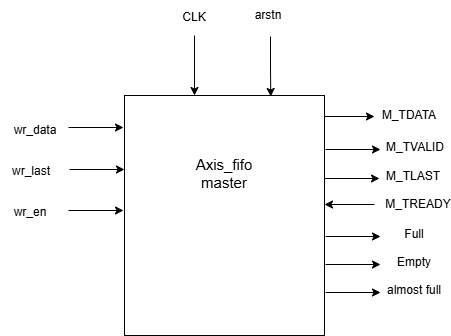

The diagram above was exported from draw.io. Its source (the exported page's mxGraphModel, read from the mxfile embedded in the PNG):
<mxGraphModel dx="774" dy="451" grid="1" gridSize="10" guides="1" tooltips="1" connect="1" arrows="1" fold="1" page="1" pageScale="1" pageWidth="850" pageHeight="1100" math="0" shadow="0">
  <root>
    <mxCell id="0" />
    <mxCell id="1" parent="0" />
    <mxCell id="l20ri7w9yiepg1nsSr92-2" edge="1" parent="1" style="edgeStyle=orthogonalEdgeStyle;rounded=0;orthogonalLoop=1;jettySize=auto;html=1;exitX=1;exitY=0.25;exitDx=0;exitDy=0;">
      <mxGeometry relative="1" as="geometry">
        <mxPoint x="445" y="201" as="sourcePoint" />
        <mxPoint x="500" y="201" as="targetPoint" />
      </mxGeometry>
    </mxCell>
    <mxCell id="l20ri7w9yiepg1nsSr92-1" parent="1" style="rounded=0;whiteSpace=wrap;html=1;" value="" vertex="1">
      <mxGeometry height="240" width="200" x="250" y="180" as="geometry" />
    </mxCell>
    <mxCell id="l20ri7w9yiepg1nsSr92-3" edge="1" parent="1" style="edgeStyle=orthogonalEdgeStyle;rounded=0;orthogonalLoop=1;jettySize=auto;html=1;exitX=1;exitY=0.25;exitDx=0;exitDy=0;">
      <mxGeometry relative="1" as="geometry">
        <mxPoint x="451" y="234" as="sourcePoint" />
        <mxPoint x="506" y="234" as="targetPoint" />
      </mxGeometry>
    </mxCell>
    <mxCell id="l20ri7w9yiepg1nsSr92-4" edge="1" parent="1" style="edgeStyle=orthogonalEdgeStyle;rounded=0;orthogonalLoop=1;jettySize=auto;html=1;exitX=1;exitY=0.25;exitDx=0;exitDy=0;">
      <mxGeometry relative="1" as="geometry">
        <mxPoint x="450" y="263" as="sourcePoint" />
        <mxPoint x="505" y="263" as="targetPoint" />
      </mxGeometry>
    </mxCell>
    <mxCell id="l20ri7w9yiepg1nsSr92-5" edge="1" parent="1" style="edgeStyle=orthogonalEdgeStyle;rounded=0;orthogonalLoop=1;jettySize=auto;html=1;exitX=1;exitY=0.25;exitDx=0;exitDy=0;">
      <mxGeometry relative="1" as="geometry">
        <mxPoint x="194" y="212" as="sourcePoint" />
        <mxPoint x="249" y="212" as="targetPoint" />
      </mxGeometry>
    </mxCell>
    <mxCell id="l20ri7w9yiepg1nsSr92-6" edge="1" parent="1" style="edgeStyle=orthogonalEdgeStyle;rounded=0;orthogonalLoop=1;jettySize=auto;html=1;exitX=1;exitY=0.25;exitDx=0;exitDy=0;">
      <mxGeometry relative="1" as="geometry">
        <mxPoint x="195" y="254" as="sourcePoint" />
        <mxPoint x="250" y="254" as="targetPoint" />
      </mxGeometry>
    </mxCell>
    <mxCell id="l20ri7w9yiepg1nsSr92-7" edge="1" parent="1" style="edgeStyle=orthogonalEdgeStyle;rounded=0;orthogonalLoop=1;jettySize=auto;html=1;exitX=1;exitY=0.25;exitDx=0;exitDy=0;">
      <mxGeometry relative="1" as="geometry">
        <mxPoint x="194" y="295" as="sourcePoint" />
        <mxPoint x="249" y="295" as="targetPoint" />
      </mxGeometry>
    </mxCell>
    <mxCell id="l20ri7w9yiepg1nsSr92-9" edge="1" parent="1" style="edgeStyle=orthogonalEdgeStyle;rounded=0;orthogonalLoop=1;jettySize=auto;html=1;entryX=0.75;entryY=0;entryDx=0;entryDy=0;">
      <mxGeometry relative="1" as="geometry">
        <mxPoint x="396" y="121" as="sourcePoint" />
        <mxPoint x="396.25" y="181" as="targetPoint" />
      </mxGeometry>
    </mxCell>
    <mxCell id="l20ri7w9yiepg1nsSr92-10" edge="1" parent="1" style="edgeStyle=orthogonalEdgeStyle;rounded=0;orthogonalLoop=1;jettySize=auto;html=1;">
      <mxGeometry relative="1" as="geometry">
        <mxPoint x="320" y="120" as="sourcePoint" />
        <mxPoint x="320" y="180" as="targetPoint" />
      </mxGeometry>
    </mxCell>
    <mxCell id="l20ri7w9yiepg1nsSr92-11" parent="1" style="text;html=1;whiteSpace=wrap;strokeColor=none;fillColor=none;align=center;verticalAlign=middle;rounded=0;" value="M_TLAST" vertex="1">
      <mxGeometry height="30" width="60" x="509" y="246" as="geometry" />
    </mxCell>
    <mxCell id="l20ri7w9yiepg1nsSr92-12" parent="1" style="text;html=1;whiteSpace=wrap;strokeColor=none;fillColor=none;align=center;verticalAlign=middle;rounded=0;" value="M_TVALID" vertex="1">
      <mxGeometry height="30" width="60" x="511" y="217" as="geometry" />
    </mxCell>
    <mxCell id="l20ri7w9yiepg1nsSr92-13" parent="1" style="text;html=1;whiteSpace=wrap;strokeColor=none;fillColor=none;align=center;verticalAlign=middle;rounded=0;" value="M_TDATA" vertex="1">
      <mxGeometry height="30" width="60" x="505" y="185" as="geometry" />
    </mxCell>
    <mxCell id="l20ri7w9yiepg1nsSr92-14" parent="1" style="text;html=1;whiteSpace=wrap;strokeColor=none;fillColor=none;align=center;verticalAlign=middle;rounded=0;" value="&lt;font style=&quot;font-size: 15px;&quot;&gt;Axis_fifo master&lt;/font&gt;" vertex="1">
      <mxGeometry height="35" width="100" x="300" y="240" as="geometry" />
    </mxCell>
    <mxCell id="l20ri7w9yiepg1nsSr92-16" parent="1" style="text;html=1;whiteSpace=wrap;strokeColor=none;fillColor=none;align=center;verticalAlign=middle;rounded=0;" value="wr_en" vertex="1">
      <mxGeometry height="30" width="60" x="126" y="282" as="geometry" />
    </mxCell>
    <mxCell id="l20ri7w9yiepg1nsSr92-17" parent="1" style="text;html=1;whiteSpace=wrap;strokeColor=none;fillColor=none;align=center;verticalAlign=middle;rounded=0;" value="wr_last" vertex="1">
      <mxGeometry height="30" width="60" x="127" y="241" as="geometry" />
    </mxCell>
    <mxCell id="l20ri7w9yiepg1nsSr92-18" parent="1" style="text;html=1;whiteSpace=wrap;strokeColor=none;fillColor=none;align=center;verticalAlign=middle;rounded=0;" value="wr_data" vertex="1">
      <mxGeometry height="30" width="60" x="131" y="200" as="geometry" />
    </mxCell>
    <mxCell id="l20ri7w9yiepg1nsSr92-19" edge="1" parent="1" style="edgeStyle=orthogonalEdgeStyle;rounded=0;orthogonalLoop=1;jettySize=auto;html=1;entryX=1;entryY=0.5;entryDx=0;entryDy=0;">
      <mxGeometry relative="1" as="geometry">
        <mxPoint x="500" y="289" as="sourcePoint" />
        <mxPoint x="450" y="289" as="targetPoint" />
      </mxGeometry>
    </mxCell>
    <mxCell id="l20ri7w9yiepg1nsSr92-20" parent="1" style="text;html=1;whiteSpace=wrap;strokeColor=none;fillColor=none;align=center;verticalAlign=middle;rounded=0;" value="M_TREADY" vertex="1">
      <mxGeometry height="30" width="60" x="514" y="274" as="geometry" />
    </mxCell>
    <mxCell id="l20ri7w9yiepg1nsSr92-21" parent="1" style="text;html=1;whiteSpace=wrap;strokeColor=none;fillColor=none;align=center;verticalAlign=middle;rounded=0;" value="CLK" vertex="1">
      <mxGeometry height="30" width="60" x="290" y="87" as="geometry" />
    </mxCell>
    <mxCell id="l20ri7w9yiepg1nsSr92-22" parent="1" style="text;html=1;whiteSpace=wrap;strokeColor=none;fillColor=none;align=center;verticalAlign=middle;rounded=0;" value="arstn" vertex="1">
      <mxGeometry height="30" width="60" x="364" y="85" as="geometry" />
    </mxCell>
    <mxCell id="3UJlK8rmMyDfu_uVClsw-3" edge="1" parent="1" style="edgeStyle=orthogonalEdgeStyle;rounded=0;orthogonalLoop=1;jettySize=auto;html=1;exitX=1;exitY=0.25;exitDx=0;exitDy=0;">
      <mxGeometry relative="1" as="geometry">
        <mxPoint x="451" y="321" as="sourcePoint" />
        <mxPoint x="506" y="321" as="targetPoint" />
      </mxGeometry>
    </mxCell>
    <mxCell id="3UJlK8rmMyDfu_uVClsw-4" parent="1" style="text;html=1;whiteSpace=wrap;strokeColor=none;fillColor=none;align=center;verticalAlign=middle;rounded=0;" value="Full" vertex="1">
      <mxGeometry height="30" width="60" x="510" y="304" as="geometry" />
    </mxCell>
    <mxCell id="3UJlK8rmMyDfu_uVClsw-5" edge="1" parent="1" style="edgeStyle=orthogonalEdgeStyle;rounded=0;orthogonalLoop=1;jettySize=auto;html=1;exitX=1;exitY=0.25;exitDx=0;exitDy=0;">
      <mxGeometry relative="1" as="geometry">
        <mxPoint x="451" y="349" as="sourcePoint" />
        <mxPoint x="506" y="349" as="targetPoint" />
      </mxGeometry>
    </mxCell>
    <mxCell id="3UJlK8rmMyDfu_uVClsw-6" parent="1" style="text;html=1;whiteSpace=wrap;strokeColor=none;fillColor=none;align=center;verticalAlign=middle;rounded=0;" value="Empty" vertex="1">
      <mxGeometry height="30" width="60" x="510" y="332" as="geometry" />
    </mxCell>
    <mxCell id="3UJlK8rmMyDfu_uVClsw-7" edge="1" parent="1" style="edgeStyle=orthogonalEdgeStyle;rounded=0;orthogonalLoop=1;jettySize=auto;html=1;exitX=1;exitY=0.25;exitDx=0;exitDy=0;">
      <mxGeometry relative="1" as="geometry">
        <mxPoint x="451" y="377" as="sourcePoint" />
        <mxPoint x="506" y="377" as="targetPoint" />
      </mxGeometry>
    </mxCell>
    <mxCell id="3UJlK8rmMyDfu_uVClsw-8" parent="1" style="text;html=1;whiteSpace=wrap;strokeColor=none;fillColor=none;align=center;verticalAlign=middle;rounded=0;" value="almost full" vertex="1">
      <mxGeometry height="30" width="60" x="510" y="360" as="geometry" />
    </mxCell>
  </root>
</mxGraphModel>